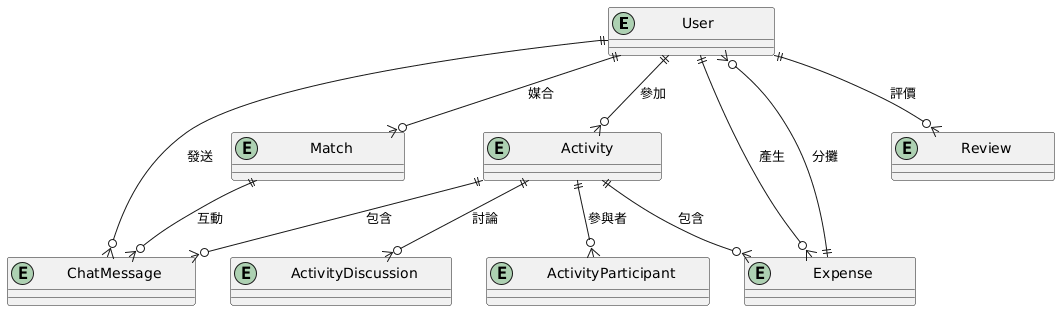

The diagram above was rendered by PlantUML. Its source (embedded in the PNG):
@startuml
entity "          User             " as USER {

}
entity "           Activity          " as ACTIVITY {

}
entity "           Match           " as MATCH {
 
}
entity "       ChatMessage       " as CHAT_MESSAGE {

}
entity "         Review         " as REVIEW {

}
entity "         Expense         " as EXPENSE {

}
entity "       ActivityParticipant       " as ACTIVITY_PARTICIPANT
entity "       ActivityDiscussion       " as ACTIVITY_DISCUSSION

USER ||--o{ ACTIVITY : "參加"
USER ||--o{ MATCH : "媒合"
USER ||--o{ CHAT_MESSAGE : "發送"
USER ||--o{ REVIEW : "評價"
USER ||--o{ EXPENSE : "產生"
ACTIVITY ||--o{ ACTIVITY_PARTICIPANT : "參與者"
ACTIVITY ||--o{ ACTIVITY_DISCUSSION : "討論"
ACTIVITY ||--o{ CHAT_MESSAGE : "包含"
ACTIVITY ||--o{ EXPENSE : "包含"
MATCH ||--o{ CHAT_MESSAGE : "互動"
EXPENSE ||--o{ USER : "分攤"
@enduml